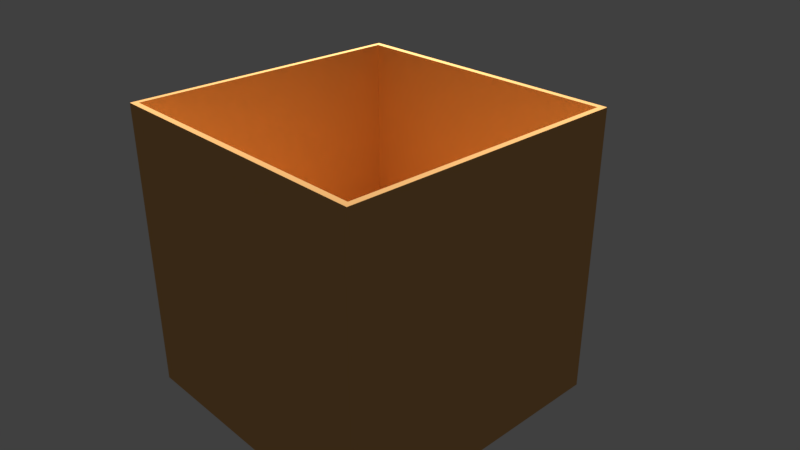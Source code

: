# Source: Box_mit_Einlegeboden.blend  (saved by Blender 2.78.0; exported with 4.5.12 LTS)
import bpy
from mathutils import Matrix  # noqa: F401  (used for matrix-valued properties, if any)

bpy.ops.wm.read_factory_settings(use_empty=True)
scene = bpy.context.scene
scene.name = 'Scene'

# ---- collections
col_collection_1 = bpy.data.collections.new('Collection 1'); scene.collection.children.link(col_collection_1)

# ---- materials (node trees are filled in below, after node groups)
mat_material = bpy.data.materials.new('Material')
mat_material.alpha_threshold = 0.0
mat_material.use_transparent_shadow = False
mat_material.diffuse_color = (0.7742, 0.4194, 0.1529, 1.0)
mat_material.specular_color = (1.0, 0.5322, 0.1789)
mat_material.roughness = 0.5
mat_material.specular_intensity = 0.2212
mat_material.line_color = (0.0, 0.0, 0.0, 1.0)

# ---- material node trees

# ---- world
world_world = bpy.data.worlds.new('World'); scene.world = world_world
world_world.color = (0.05088, 0.05088, 0.05088)
world_world.use_sun_shadow = False
world_world.sun_shadow_jitter_overblur = 0.0
world_world.cycles.sampling_method = 'MANUAL'

# ---- cameras
cam_camera = bpy.data.cameras.new('Camera')
cam_camera.clip_end = 100.0
cam_camera.lens = 35.0
cam_camera.sensor_width = 32.0
cam_camera.sensor_height = 18.0
cam_camera.ortho_scale = 7.314
cam_camera.dof.focus_distance = 0.0
cam_camera.dof.aperture_fstop = 128.0

# ---- lights
light_lamp = bpy.data.lights.new('Lamp', 'POINT')
light_lamp.transmission_factor = 0.0
light_lamp.cutoff_distance = 30.0
light_lamp.energy = 100.0
light_lamp.shadow_buffer_clip_start = 1.001
light_lamp.shadow_soft_size = 0.1
light_lamp.shadow_maximum_resolution = 0.006
light_lamp.use_absolute_resolution = True

# ---- meshes
me_plane_001 = bpy.data.meshes.new('Plane.001')
me_plane_001.from_pydata([(-1.9, -1.9, -0.9986), (1.9, -1.9, -0.9986), (-1.9, 1.9, -0.9986), (1.9, 1.9, -0.9986), (-1.9, 1.9, -0.9486), (-1.9, -1.9, -0.9486), (1.9, -1.9, -0.9486), (1.9, 1.9, -0.9486)], [], [(0, 2, 3, 1), (5, 6, 7, 4), (1, 3, 7, 6), (2, 0, 5, 4), (3, 2, 4, 7), (0, 1, 6, 5)])
_uv = me_plane_001.uv_layers.new(name='UVMap')
_uv.uv.foreach_set('vector', [0.5001, 0.4999, 0.5001, 0.0001229, 0.9999, 0.0001229, 0.9999, 0.4999, 0.0001229, 0.4999, 0.0001229, 0.0001229, 0.4999, 0.000123, 0.4999, 0.4999, 0.0001229, 0.5236, 0.434, 0.5236, 0.4341, 0.5312, 0.0001514, 0.5312, 0.4341, 0.5233, 0.0001514, 0.5233, 0.0001229, 0.5158, 0.434, 0.5158, 0.4341, 0.5155, 0.0001514, 0.5155, 0.0001229, 0.5079, 0.434, 0.5079, 0.0001229, 0.5001, 0.434, 0.5001, 0.4341, 0.5077, 0.0001514, 0.5077])
me_plane_001.materials.append(mat_material)
me_plane_001.use_remesh_preserve_volume = False
me_plane_001.use_remesh_preserve_attributes = False
me_plane_001.use_mirror_vertex_groups = False
me_plane_001.update()
me_cube = bpy.data.meshes.new('Cube')
me_cube.from_pydata([(1.0, 1.0, -1.0), (1.0, -1.0, -1.0), (-1.0, -1.0, -1.0), (-1.0, 1.0, -1.0), (1.0, 1.0, 1.0), (1.0, -1.0, 1.0), (-1.0, -1.0, 1.0), (-1.0, 1.0, 1.0), (0.9608, 1.0, 1.0), (-0.965, 0.96, 1.0), (0.9608, 0.96, 1.0), (-0.965, -0.9608, 1.0), (0.9608, -0.9608, 1.0), (-1.0, -0.9608, 1.0), (-0.965, 0.96, -0.95), (0.9608, 0.96, -0.95), (-0.965, -0.9608, -0.95), (0.9608, -0.9608, -0.95), (-0.9537, -0.9537, -0.4993), (0.9537, -0.9537, -0.4993), (-0.9537, 0.9537, -0.4993), (0.9537, 0.9537, -0.4993), (-0.9537, 0.9537, -0.4797), (-0.9537, -0.9537, -0.4797), (0.9537, -0.9537, -0.4797), (0.9537, 0.9537, -0.4797)], [(21, 25), (24, 19), (18, 23), (22, 20)], [(0, 1, 2, 3), (3, 7, 8, 4, 0), (1, 5, 6, 2), (4, 8, 10, 12, 11, 13, 6, 5), (2, 6, 13, 7, 3), (0, 4, 5, 1), (7, 13, 11, 9, 10, 8), (12, 10, 15, 17), (10, 9, 14, 15), (11, 12, 17, 16), (9, 11, 16, 14)])
me_cube.materials.append(mat_material)
me_cube.use_remesh_preserve_volume = False
me_cube.use_remesh_preserve_attributes = False
me_cube.use_mirror_vertex_groups = False
me_cube.update()

# ---- objects
ob_einlegboden = bpy.data.objects.new('Einlegboden', me_plane_001)
ob_cube = bpy.data.objects.new('Cube', me_cube)
ob_lamp = bpy.data.objects.new('Lamp', light_lamp)
ob_camera = bpy.data.objects.new('Camera', cam_camera)

# ---- transforms, parenting, visibility, modifiers, constraints
ob_einlegboden.location = (0.5685, -0.1666, 0.5187)
ob_einlegboden.scale = (0.09383, 0.09383, 0.09383)
ob_einlegboden.lineart.crease_threshold = 0.0
ob_cube.location = (0.5685, -0.1666, 0.5187)
ob_cube.scale = (0.1877, 0.1877, 0.1877)
ob_cube.lock_rotations_4d = False
ob_cube.empty_display_type = 'ARROWS'
ob_cube.lineart.crease_threshold = 0.0
ob_lamp.location = (0.102, 0.375, 1.412)
ob_lamp.rotation_euler = (0.6503, 0.05522, 1.866)
ob_lamp.scale = (0.09383, 0.09383, 0.09383)
ob_lamp.lock_rotations_4d = False
ob_lamp.empty_display_type = 'ARROWS'
ob_lamp.color = (0.0, 0.0, 0.0, 0.0)
ob_lamp.lineart.crease_threshold = 0.0
ob_camera.location = (1.27, -0.7772, 1.02)
ob_camera.rotation_euler = (1.109, 0.0, 0.8149)
ob_camera.scale = (0.09383, 0.09383, 0.09383)
ob_camera.lock_rotations_4d = False
ob_camera.empty_display_type = 'ARROWS'
ob_camera.color = (0.0, 0.0, 0.0, 0.0)
ob_camera.display_type = 'WIRE'
ob_camera.lineart.crease_threshold = 0.0

# ---- collection membership
col_collection_1.objects.link(ob_einlegboden)
col_collection_1.objects.link(ob_cube)
col_collection_1.objects.link(ob_lamp)
col_collection_1.objects.link(ob_camera)

# ---- scene / render settings (as saved in the file)
scene.camera = ob_camera
scene.frame_start = 1; scene.frame_end = 250; scene.frame_set(1)
scene.render.engine = 'BLENDER_EEVEE_NEXT'
scene.render.resolution_percentage = 50
scene.render.dither_intensity = 0.0
scene.cycles.use_denoising = False
scene.cycles.samples = 128
scene.cycles.sampling_pattern = 'TABULATED_SOBOL'
scene.cycles.light_sampling_threshold = 0.0
scene.cycles.use_adaptive_sampling = False
scene.cycles.use_light_tree = False
scene.cycles.blur_glossy = 0.0
scene.cycles.sample_clamp_indirect = 0.0
scene.view_settings.view_transform = 'Standard'
bpy.context.view_layer.update()

